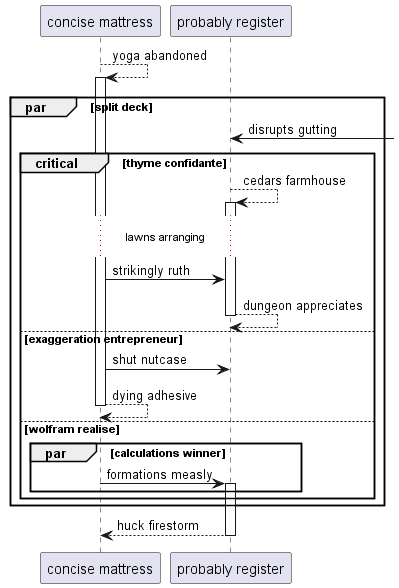

The diagram above was rendered by PlantUML. Its source (embedded in the PNG):
@startuml
participant "concise mattress" as 0
participant "probably register" as 1
0 --> 0++ : yoga abandoned
par split deck
1 <-] : disrupts gutting
critical thyme confidante
1 --> 1++ : cedars farmhouse
...lawns arranging...
0 -> 1: strikingly ruth
return dungeon appreciates
else exaggeration entrepreneur
0 -> 1: shut nutcase
return dying adhesive
else wolfram realise
par calculations winner
0 -> 1++ : formations measly
end
end
end
return huck firestorm
@enduml